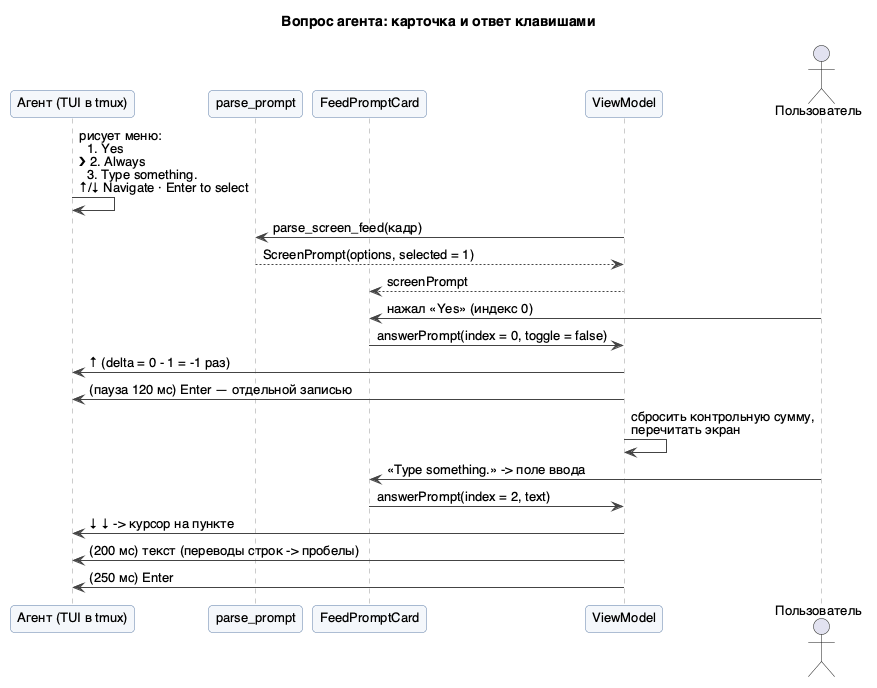

The diagram above was rendered by PlantUML. Its source (embedded in the PNG):
@startuml 09-prompt-answer
!include style.iuml
title Вопрос агента: карточка и ответ клавишами

participant "Агент (TUI в tmux)" as A
participant "parse_prompt" as P
participant "FeedPromptCard" as C
participant "ViewModel" as VM
actor "Пользователь" as U

A -> A : рисует меню:\n  1. Yes\n❯ 2. Always\n  3. Type something.\n↑/↓ Navigate · Enter to select
VM -> P : parse_screen_feed(кадр)
P --> VM : ScreenPrompt(options, selected = 1)
VM --> C : screenPrompt
U -> C : нажал «Yes» (индекс 0)
C -> VM : answerPrompt(index = 0, toggle = false)
VM -> A : ↑ (delta = 0 - 1 = -1 раз)
VM -> A : (пауза 120 мс) Enter — отдельной записью
VM -> VM : сбросить контрольную сумму,\nперечитать экран
U -> C : «Type something.» -> поле ввода
C -> VM : answerPrompt(index = 2, text)
VM -> A : ↓ ↓ -> курсор на пункте
VM -> A : (200 мс) текст (переводы строк -> пробелы)
VM -> A : (250 мс) Enter
@enduml